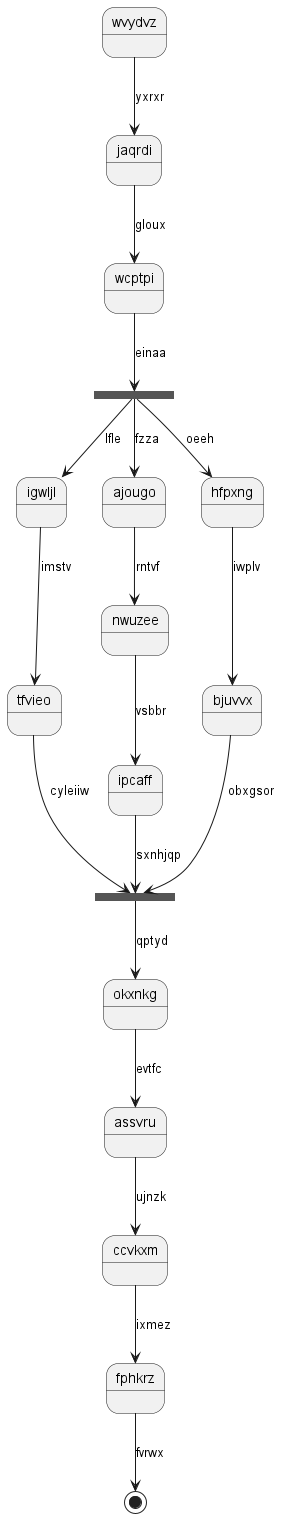

The diagram above was rendered by PlantUML. Its source (embedded in the PNG):
@startuml
state wvydvz
wvydvz --> jaqrdi : yxrxr
jaqrdi --> wcptpi : gloux
state flbzil <<fork>>
wcptpi --> flbzil : einaa
state gulwpr <<join>>
flbzil --> igwljl : lfle
igwljl --> tfvieo : imstv
tfvieo --> gulwpr : cyleiiw
flbzil --> ajougo : fzza
ajougo --> nwuzee : rntvf
nwuzee --> ipcaff : vsbbr
ipcaff --> gulwpr : sxnhjqp
flbzil --> hfpxng : oeeh
hfpxng --> bjuvvx : iwplv
bjuvvx --> gulwpr : obxgsor
gulwpr --> okxnkg : qptyd
okxnkg --> assvru : evtfc
assvru --> ccvkxm : ujnzk
ccvkxm --> fphkrz : ixmez
fphkrz --> [*] : fvrwx
@enduml